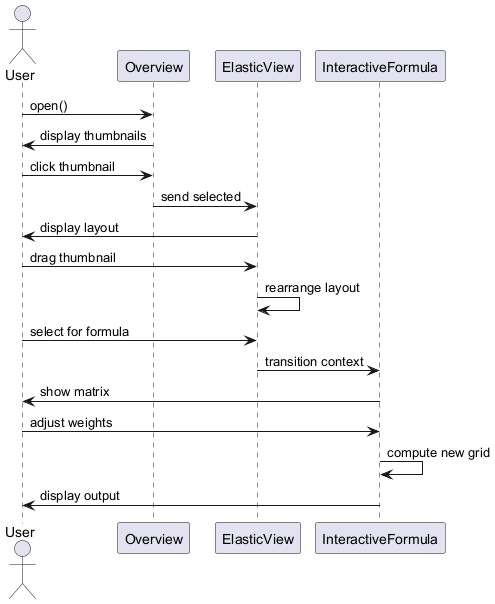

The diagram above was rendered by PlantUML. Its source (embedded in the PNG):
@startuml
actor User
participant Overview
participant ElasticView
participant InteractiveFormula

User -> Overview : open()
Overview -> User : display thumbnails

User -> Overview : click thumbnail
Overview -> ElasticView : send selected

ElasticView -> User : display layout
User -> ElasticView : drag thumbnail
ElasticView -> ElasticView : rearrange layout

User -> ElasticView : select for formula
ElasticView -> InteractiveFormula : transition context

InteractiveFormula -> User : show matrix
User -> InteractiveFormula : adjust weights
InteractiveFormula -> InteractiveFormula : compute new grid
InteractiveFormula -> User : display output
@enduml